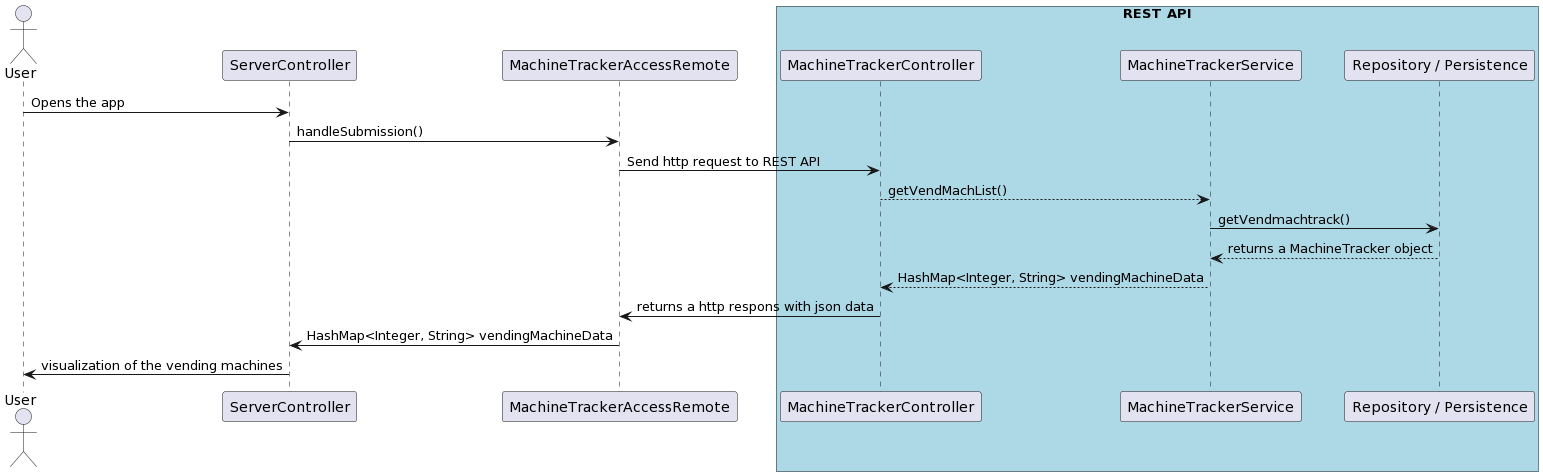

The diagram above was rendered by PlantUML. Its source (embedded in the PNG):
@startuml
actor User
participant ServerController
participant MachineTrackerAccessRemote

box "REST API" #LightBlue
    participant MachineTrackerController
    participant MachineTrackerService
    participant "Repository / Persistence" as Repo
end box

User -> ServerController: Opens the app

ServerController -> MachineTrackerAccessRemote: handleSubmission()

MachineTrackerAccessRemote -> MachineTrackerController: Send http request to REST API

MachineTrackerController --> MachineTrackerService: getVendMachList()

MachineTrackerService -> Repo: getVendmachtrack()

Repo --> MachineTrackerService: returns a MachineTracker object

MachineTrackerService --> MachineTrackerController: HashMap<Integer, String> vendingMachineData

MachineTrackerController -> MachineTrackerAccessRemote: returns a http respons with json data

MachineTrackerAccessRemote -> ServerController: HashMap<Integer, String> vendingMachineData

ServerController -> User: visualization of the vending machines
@enduml